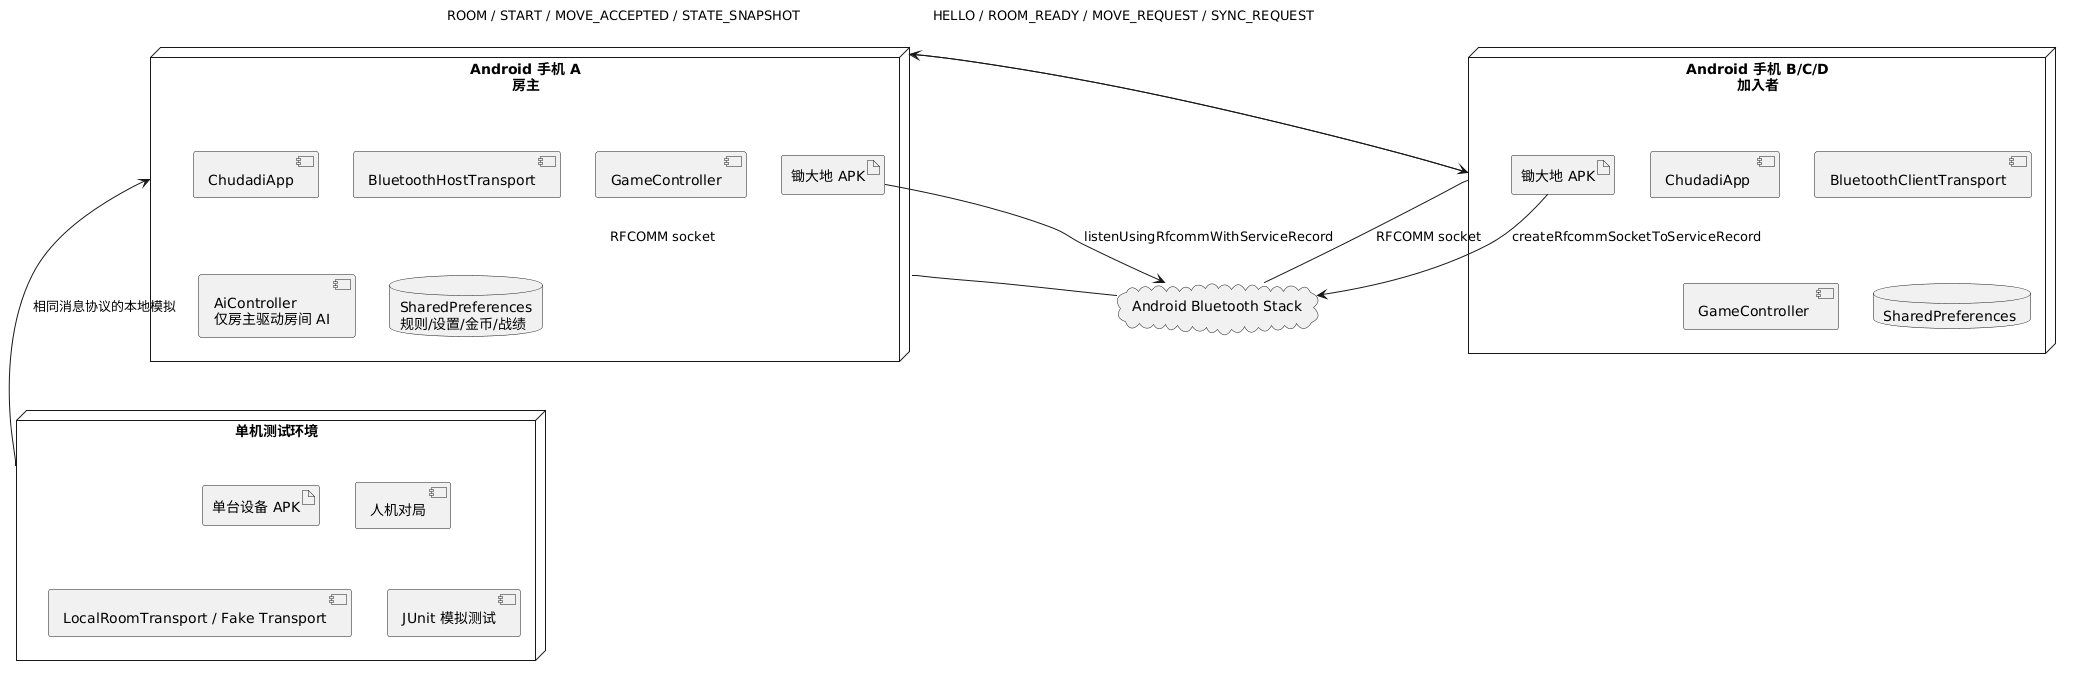

The diagram above was rendered by PlantUML. Its source (embedded in the PNG):
@startuml
node "Android 手机 A\n房主" as Host {
  artifact "锄大地 APK" as HostApk
  component "ChudadiApp"
  component "BluetoothHostTransport"
  component "GameController"
  component "AiController\n仅房主驱动房间 AI"
  database "SharedPreferences\n规则/设置/金币/战绩"
}

node "Android 手机 B/C/D\n加入者" as Client {
  artifact "锄大地 APK" as ClientApk
  component "ChudadiApp "
  component "BluetoothClientTransport"
  component "GameController "
  database "SharedPreferences "
}

node "单机测试环境" as Local {
  artifact "单台设备 APK"
  component "人机对局"
  component "LocalRoomTransport / Fake Transport"
  component "JUnit 模拟测试"
}

cloud "Android Bluetooth Stack" as BT

HostApk --> BT : listenUsingRfcommWithServiceRecord
ClientApk --> BT : createRfcommSocketToServiceRecord
BT -- Host : RFCOMM socket
BT -- Client : RFCOMM socket
Host --> Client : ROOM / START / MOVE_ACCEPTED / STATE_SNAPSHOT
Client --> Host : HELLO / ROOM_READY / MOVE_REQUEST / SYNC_REQUEST
Local --> Host : 相同消息协议的本地模拟
@enduml